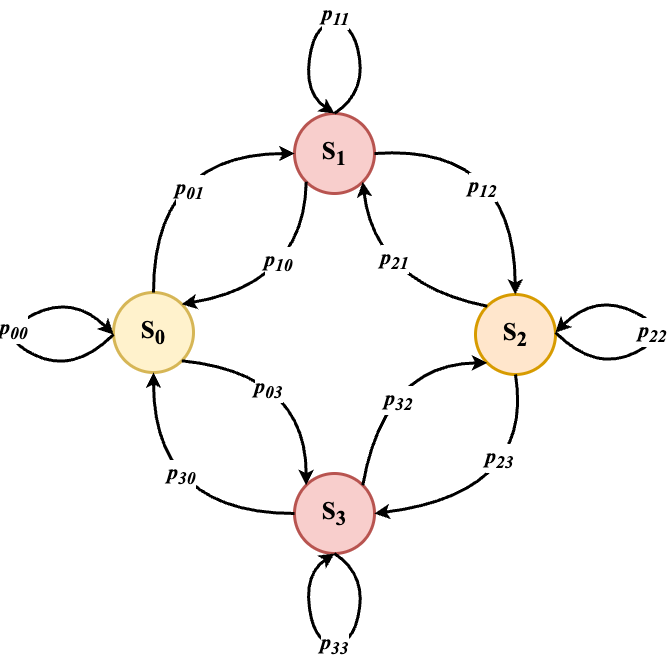

The diagram above was exported from draw.io. Its source (the exported page's mxGraphModel, read from the mxfile embedded in the PNG):
<mxGraphModel dx="954" dy="1896" grid="1" gridSize="10" guides="1" tooltips="1" connect="1" arrows="1" fold="1" page="1" pageScale="1" pageWidth="827" pageHeight="1169" math="0" shadow="0">
  <root>
    <mxCell id="WIyWlLk6GJQsqaUBKTNV-0" />
    <mxCell id="WIyWlLk6GJQsqaUBKTNV-1" parent="WIyWlLk6GJQsqaUBKTNV-0" />
    <mxCell id="a1j0nCwYiXj807PRG-L1-0" value="&lt;b style=&quot;border-color: var(--border-color); font-size: 25px;&quot;&gt;&lt;font style=&quot;border-color: var(--border-color);&quot; face=&quot;Times New Roman&quot;&gt;S&lt;sub style=&quot;border-color: var(--border-color);&quot;&gt;1&lt;/sub&gt;&lt;/font&gt;&lt;/b&gt;" style="ellipse;whiteSpace=wrap;html=1;aspect=fixed;strokeWidth=3;fillColor=#f8cecc;strokeColor=#b85450;" vertex="1" parent="WIyWlLk6GJQsqaUBKTNV-1">
      <mxGeometry x="380" y="60" width="80" height="80" as="geometry" />
    </mxCell>
    <mxCell id="a1j0nCwYiXj807PRG-L1-1" value="&lt;b style=&quot;font-size: 25px;&quot;&gt;&lt;font style=&quot;font-size: 25px;&quot; face=&quot;Times New Roman&quot;&gt;S&lt;sub&gt;0&lt;/sub&gt;&lt;/font&gt;&lt;/b&gt;" style="ellipse;whiteSpace=wrap;html=1;aspect=fixed;fillColor=#fff2cc;strokeColor=#d6b656;strokeWidth=3;" vertex="1" parent="WIyWlLk6GJQsqaUBKTNV-1">
      <mxGeometry x="199" y="239" width="80" height="80" as="geometry" />
    </mxCell>
    <mxCell id="a1j0nCwYiXj807PRG-L1-3" value="&lt;b style=&quot;border-color: var(--border-color); font-size: 25px;&quot;&gt;&lt;font style=&quot;border-color: var(--border-color);&quot; face=&quot;Times New Roman&quot;&gt;S&lt;sub style=&quot;border-color: var(--border-color);&quot;&gt;4&lt;/sub&gt;&lt;/font&gt;&lt;/b&gt;" style="ellipse;whiteSpace=wrap;html=1;aspect=fixed;" vertex="1" parent="WIyWlLk6GJQsqaUBKTNV-1">
      <mxGeometry x="380" y="420" width="80" height="80" as="geometry" />
    </mxCell>
    <mxCell id="a1j0nCwYiXj807PRG-L1-4" value="" style="endArrow=classic;html=1;rounded=0;exitX=0.5;exitY=0;exitDx=0;exitDy=0;entryX=0;entryY=0.5;entryDx=0;entryDy=0;curved=1;strokeWidth=3;" edge="1" parent="WIyWlLk6GJQsqaUBKTNV-1" source="a1j0nCwYiXj807PRG-L1-1" target="a1j0nCwYiXj807PRG-L1-0">
      <mxGeometry width="50" height="50" relative="1" as="geometry">
        <mxPoint x="400" y="390" as="sourcePoint" />
        <mxPoint x="450" y="340" as="targetPoint" />
        <Array as="points">
          <mxPoint x="239" y="100" />
        </Array>
      </mxGeometry>
    </mxCell>
    <mxCell id="a1j0nCwYiXj807PRG-L1-37" value="&lt;font face=&quot;Times New Roman&quot;&gt;&lt;b style=&quot;font-size: 21px;&quot;&gt;&lt;i&gt;p&lt;sub&gt;01&lt;/sub&gt;&lt;/i&gt;&lt;/b&gt;&lt;/font&gt;" style="edgeLabel;html=1;align=center;verticalAlign=middle;resizable=0;points=[];" vertex="1" connectable="0" parent="a1j0nCwYiXj807PRG-L1-4">
      <mxGeometry x="0.2429" y="-35" relative="1" as="geometry">
        <mxPoint as="offset" />
      </mxGeometry>
    </mxCell>
    <mxCell id="a1j0nCwYiXj807PRG-L1-5" value="" style="endArrow=classic;html=1;rounded=0;exitX=0;exitY=1;exitDx=0;exitDy=0;entryX=1;entryY=0;entryDx=0;entryDy=0;curved=1;strokeWidth=3;" edge="1" parent="WIyWlLk6GJQsqaUBKTNV-1" source="a1j0nCwYiXj807PRG-L1-0" target="a1j0nCwYiXj807PRG-L1-1">
      <mxGeometry width="50" height="50" relative="1" as="geometry">
        <mxPoint x="400" y="390" as="sourcePoint" />
        <mxPoint x="450" y="340" as="targetPoint" />
        <Array as="points">
          <mxPoint x="390" y="230" />
        </Array>
      </mxGeometry>
    </mxCell>
    <mxCell id="a1j0nCwYiXj807PRG-L1-38" value="&lt;b style=&quot;border-color: var(--border-color); font-family: &amp;quot;Times New Roman&amp;quot;; font-size: 21px;&quot;&gt;&lt;i style=&quot;border-color: var(--border-color);&quot;&gt;p&lt;sub style=&quot;border-color: var(--border-color);&quot;&gt;10&lt;/sub&gt;&lt;/i&gt;&lt;/b&gt;" style="edgeLabel;html=1;align=center;verticalAlign=middle;resizable=0;points=[];" vertex="1" connectable="0" parent="a1j0nCwYiXj807PRG-L1-5">
      <mxGeometry x="0.1237" y="-24" relative="1" as="geometry">
        <mxPoint x="2" y="-3" as="offset" />
      </mxGeometry>
    </mxCell>
    <mxCell id="a1j0nCwYiXj807PRG-L1-17" value="&lt;b style=&quot;border-color: var(--border-color); font-size: 25px;&quot;&gt;&lt;font style=&quot;border-color: var(--border-color);&quot; face=&quot;Times New Roman&quot;&gt;S&lt;sub style=&quot;border-color: var(--border-color);&quot;&gt;2&lt;/sub&gt;&lt;/font&gt;&lt;/b&gt;" style="ellipse;whiteSpace=wrap;html=1;aspect=fixed;strokeWidth=3;fillColor=#ffe6cc;strokeColor=#d79b00;" vertex="1" parent="WIyWlLk6GJQsqaUBKTNV-1">
      <mxGeometry x="561" y="241" width="80" height="80" as="geometry" />
    </mxCell>
    <mxCell id="a1j0nCwYiXj807PRG-L1-18" value="&lt;b style=&quot;font-size: 25px;&quot;&gt;&lt;font style=&quot;font-size: 25px;&quot; face=&quot;Times New Roman&quot;&gt;S&lt;sub&gt;3&lt;/sub&gt;&lt;/font&gt;&lt;/b&gt;" style="ellipse;whiteSpace=wrap;html=1;aspect=fixed;fillColor=#f8cecc;strokeColor=#b85450;strokeWidth=3;" vertex="1" parent="WIyWlLk6GJQsqaUBKTNV-1">
      <mxGeometry x="380" y="420" width="80" height="80" as="geometry" />
    </mxCell>
    <mxCell id="a1j0nCwYiXj807PRG-L1-19" value="" style="endArrow=classic;html=1;rounded=0;exitX=1;exitY=0.5;exitDx=0;exitDy=0;curved=1;strokeWidth=3;" edge="1" parent="WIyWlLk6GJQsqaUBKTNV-1" source="a1j0nCwYiXj807PRG-L1-0" target="a1j0nCwYiXj807PRG-L1-17">
      <mxGeometry width="50" height="50" relative="1" as="geometry">
        <mxPoint x="581" y="571" as="sourcePoint" />
        <mxPoint x="631" y="521" as="targetPoint" />
        <Array as="points">
          <mxPoint x="600" y="90" />
        </Array>
      </mxGeometry>
    </mxCell>
    <mxCell id="a1j0nCwYiXj807PRG-L1-41" value="&lt;b style=&quot;border-color: var(--border-color); font-family: &amp;quot;Times New Roman&amp;quot;; font-size: 21px;&quot;&gt;&lt;i style=&quot;border-color: var(--border-color);&quot;&gt;p&lt;sub style=&quot;border-color: var(--border-color);&quot;&gt;12&lt;/sub&gt;&lt;/i&gt;&lt;/b&gt;" style="edgeLabel;html=1;align=center;verticalAlign=middle;resizable=0;points=[];" vertex="1" connectable="0" parent="a1j0nCwYiXj807PRG-L1-19">
      <mxGeometry x="0.2609" y="-33" relative="1" as="geometry">
        <mxPoint as="offset" />
      </mxGeometry>
    </mxCell>
    <mxCell id="a1j0nCwYiXj807PRG-L1-20" value="" style="endArrow=classic;html=1;rounded=0;exitX=0;exitY=0;exitDx=0;exitDy=0;entryX=1;entryY=1;entryDx=0;entryDy=0;curved=1;strokeWidth=3;" edge="1" parent="WIyWlLk6GJQsqaUBKTNV-1" source="a1j0nCwYiXj807PRG-L1-17" target="a1j0nCwYiXj807PRG-L1-0">
      <mxGeometry width="50" height="50" relative="1" as="geometry">
        <mxPoint x="581" y="571" as="sourcePoint" />
        <mxPoint x="631" y="521" as="targetPoint" />
        <Array as="points">
          <mxPoint x="460" y="230" />
        </Array>
      </mxGeometry>
    </mxCell>
    <mxCell id="a1j0nCwYiXj807PRG-L1-40" value="&lt;b style=&quot;border-color: var(--border-color); font-family: &amp;quot;Times New Roman&amp;quot;; font-size: 21px;&quot;&gt;&lt;i style=&quot;border-color: var(--border-color);&quot;&gt;p&lt;sub style=&quot;border-color: var(--border-color);&quot;&gt;21&lt;/sub&gt;&lt;/i&gt;&lt;/b&gt;" style="edgeLabel;html=1;align=center;verticalAlign=middle;resizable=0;points=[];" vertex="1" connectable="0" parent="a1j0nCwYiXj807PRG-L1-20">
      <mxGeometry x="0.2619" y="-22" relative="1" as="geometry">
        <mxPoint as="offset" />
      </mxGeometry>
    </mxCell>
    <mxCell id="a1j0nCwYiXj807PRG-L1-24" value="" style="endArrow=classic;html=1;rounded=0;exitX=0.5;exitY=1;exitDx=0;exitDy=0;curved=1;entryX=1;entryY=0.5;entryDx=0;entryDy=0;strokeWidth=3;" edge="1" parent="WIyWlLk6GJQsqaUBKTNV-1" source="a1j0nCwYiXj807PRG-L1-17" target="a1j0nCwYiXj807PRG-L1-18">
      <mxGeometry width="50" height="50" relative="1" as="geometry">
        <mxPoint x="600" y="340" as="sourcePoint" />
        <mxPoint x="741" y="481" as="targetPoint" />
        <Array as="points">
          <mxPoint x="620" y="440" />
        </Array>
      </mxGeometry>
    </mxCell>
    <mxCell id="a1j0nCwYiXj807PRG-L1-43" value="&lt;b style=&quot;border-color: var(--border-color); font-family: &amp;quot;Times New Roman&amp;quot;; font-size: 21px;&quot;&gt;&lt;i style=&quot;border-color: var(--border-color);&quot;&gt;p&lt;sub style=&quot;border-color: var(--border-color);&quot;&gt;23&lt;/sub&gt;&lt;/i&gt;&lt;/b&gt;" style="edgeLabel;html=1;align=center;verticalAlign=middle;resizable=0;points=[];" vertex="1" connectable="0" parent="a1j0nCwYiXj807PRG-L1-24">
      <mxGeometry x="-0.4127" y="-30" relative="1" as="geometry">
        <mxPoint y="-3" as="offset" />
      </mxGeometry>
    </mxCell>
    <mxCell id="a1j0nCwYiXj807PRG-L1-25" value="" style="endArrow=classic;html=1;rounded=0;exitX=0;exitY=0.5;exitDx=0;exitDy=0;curved=1;entryX=0.5;entryY=1;entryDx=0;entryDy=0;strokeWidth=3;" edge="1" parent="WIyWlLk6GJQsqaUBKTNV-1" source="a1j0nCwYiXj807PRG-L1-18" target="a1j0nCwYiXj807PRG-L1-1">
      <mxGeometry width="50" height="50" relative="1" as="geometry">
        <mxPoint x="281" y="410" as="sourcePoint" />
        <mxPoint x="220" y="350" as="targetPoint" />
        <Array as="points">
          <mxPoint x="239" y="460" />
        </Array>
      </mxGeometry>
    </mxCell>
    <mxCell id="a1j0nCwYiXj807PRG-L1-46" value="&lt;b style=&quot;border-color: var(--border-color); font-family: &amp;quot;Times New Roman&amp;quot;; font-size: 21px;&quot;&gt;&lt;i style=&quot;border-color: var(--border-color);&quot;&gt;p&lt;sub style=&quot;border-color: var(--border-color);&quot;&gt;30&lt;/sub&gt;&lt;/i&gt;&lt;/b&gt;" style="edgeLabel;html=1;align=center;verticalAlign=middle;resizable=0;points=[];" vertex="1" connectable="0" parent="a1j0nCwYiXj807PRG-L1-25">
      <mxGeometry x="0.2872" y="-27" relative="1" as="geometry">
        <mxPoint as="offset" />
      </mxGeometry>
    </mxCell>
    <mxCell id="a1j0nCwYiXj807PRG-L1-26" value="" style="endArrow=classic;html=1;rounded=0;exitX=1;exitY=1;exitDx=0;exitDy=0;entryX=0;entryY=0;entryDx=0;entryDy=0;curved=1;strokeWidth=3;" edge="1" parent="WIyWlLk6GJQsqaUBKTNV-1" source="a1j0nCwYiXj807PRG-L1-1" target="a1j0nCwYiXj807PRG-L1-18">
      <mxGeometry width="50" height="50" relative="1" as="geometry">
        <mxPoint x="435" y="405" as="sourcePoint" />
        <mxPoint x="310" y="280" as="targetPoint" />
        <Array as="points">
          <mxPoint x="392" y="320" />
        </Array>
      </mxGeometry>
    </mxCell>
    <mxCell id="a1j0nCwYiXj807PRG-L1-47" value="&lt;b style=&quot;border-color: var(--border-color); font-family: &amp;quot;Times New Roman&amp;quot;; font-size: 21px;&quot;&gt;&lt;i style=&quot;border-color: var(--border-color);&quot;&gt;p&lt;sub style=&quot;border-color: var(--border-color);&quot;&gt;03&lt;/sub&gt;&lt;/i&gt;&lt;/b&gt;" style="edgeLabel;html=1;align=center;verticalAlign=middle;resizable=0;points=[];" vertex="1" connectable="0" parent="a1j0nCwYiXj807PRG-L1-26">
      <mxGeometry x="-0.2573" y="-18" relative="1" as="geometry">
        <mxPoint as="offset" />
      </mxGeometry>
    </mxCell>
    <mxCell id="a1j0nCwYiXj807PRG-L1-27" value="" style="endArrow=classic;html=1;rounded=0;exitX=1;exitY=0;exitDx=0;exitDy=0;entryX=0;entryY=1;entryDx=0;entryDy=0;curved=1;strokeWidth=3;" edge="1" parent="WIyWlLk6GJQsqaUBKTNV-1" source="a1j0nCwYiXj807PRG-L1-18" target="a1j0nCwYiXj807PRG-L1-17">
      <mxGeometry width="50" height="50" relative="1" as="geometry">
        <mxPoint x="400" y="250" as="sourcePoint" />
        <mxPoint x="525" y="375" as="targetPoint" />
        <Array as="points">
          <mxPoint x="470" y="310" />
        </Array>
      </mxGeometry>
    </mxCell>
    <mxCell id="a1j0nCwYiXj807PRG-L1-44" value="&lt;b style=&quot;border-color: var(--border-color); font-family: &amp;quot;Times New Roman&amp;quot;; font-size: 21px;&quot;&gt;&lt;i style=&quot;border-color: var(--border-color);&quot;&gt;p&lt;sub style=&quot;border-color: var(--border-color);&quot;&gt;32&lt;/sub&gt;&lt;/i&gt;&lt;/b&gt;" style="edgeLabel;html=1;align=center;verticalAlign=middle;resizable=0;points=[];" vertex="1" connectable="0" parent="a1j0nCwYiXj807PRG-L1-27">
      <mxGeometry x="-0.2033" y="-20" relative="1" as="geometry">
        <mxPoint as="offset" />
      </mxGeometry>
    </mxCell>
    <mxCell id="a1j0nCwYiXj807PRG-L1-30" value="" style="curved=1;endArrow=classic;html=1;rounded=0;strokeWidth=3;" edge="1" parent="WIyWlLk6GJQsqaUBKTNV-1">
      <mxGeometry width="50" height="50" relative="1" as="geometry">
        <mxPoint x="420" y="60" as="sourcePoint" />
        <mxPoint x="420" y="60" as="targetPoint" />
        <Array as="points">
          <mxPoint x="450" y="40" />
          <mxPoint x="440" y="-30" />
          <mxPoint x="400" y="-30" />
          <mxPoint x="390" y="40" />
        </Array>
      </mxGeometry>
    </mxCell>
    <mxCell id="a1j0nCwYiXj807PRG-L1-39" value="&lt;b style=&quot;border-color: var(--border-color); font-family: &amp;quot;Times New Roman&amp;quot;; font-size: 21px;&quot;&gt;&lt;i style=&quot;border-color: var(--border-color);&quot;&gt;p&lt;sub style=&quot;border-color: var(--border-color);&quot;&gt;11&lt;/sub&gt;&lt;/i&gt;&lt;/b&gt;" style="edgeLabel;html=1;align=center;verticalAlign=middle;resizable=0;points=[];" vertex="1" connectable="0" parent="a1j0nCwYiXj807PRG-L1-30">
      <mxGeometry x="0.0158" y="2" relative="1" as="geometry">
        <mxPoint x="3" y="-11" as="offset" />
      </mxGeometry>
    </mxCell>
    <mxCell id="a1j0nCwYiXj807PRG-L1-32" value="" style="curved=1;endArrow=classic;html=1;rounded=0;strokeWidth=3;" edge="1" parent="WIyWlLk6GJQsqaUBKTNV-1">
      <mxGeometry width="50" height="50" relative="1" as="geometry">
        <mxPoint x="420" y="500" as="sourcePoint" />
        <mxPoint x="420" y="500" as="targetPoint" />
        <Array as="points">
          <mxPoint x="450" y="520" />
          <mxPoint x="440" y="590" />
          <mxPoint x="400" y="590" />
          <mxPoint x="390" y="520" />
        </Array>
      </mxGeometry>
    </mxCell>
    <mxCell id="a1j0nCwYiXj807PRG-L1-45" value="&lt;b style=&quot;border-color: var(--border-color); font-family: &amp;quot;Times New Roman&amp;quot;; font-size: 21px;&quot;&gt;&lt;i style=&quot;border-color: var(--border-color);&quot;&gt;p&lt;sub style=&quot;border-color: var(--border-color);&quot;&gt;33&lt;/sub&gt;&lt;/i&gt;&lt;/b&gt;" style="edgeLabel;html=1;align=center;verticalAlign=middle;resizable=0;points=[];" vertex="1" connectable="0" parent="a1j0nCwYiXj807PRG-L1-32">
      <mxGeometry relative="1" as="geometry">
        <mxPoint as="offset" />
      </mxGeometry>
    </mxCell>
    <mxCell id="a1j0nCwYiXj807PRG-L1-35" value="" style="curved=1;endArrow=classic;html=1;rounded=0;strokeWidth=3;" edge="1" parent="WIyWlLk6GJQsqaUBKTNV-1">
      <mxGeometry width="50" height="50" relative="1" as="geometry">
        <mxPoint x="641" y="279" as="sourcePoint" />
        <mxPoint x="641" y="279" as="targetPoint" />
        <Array as="points">
          <mxPoint x="681" y="319" />
          <mxPoint x="761" y="279" />
          <mxPoint x="681" y="239" />
        </Array>
      </mxGeometry>
    </mxCell>
    <mxCell id="a1j0nCwYiXj807PRG-L1-42" value="&lt;b style=&quot;border-color: var(--border-color); font-family: &amp;quot;Times New Roman&amp;quot;; font-size: 21px;&quot;&gt;&lt;i style=&quot;border-color: var(--border-color);&quot;&gt;p&lt;sub style=&quot;border-color: var(--border-color);&quot;&gt;22&lt;/sub&gt;&lt;/i&gt;&lt;/b&gt;" style="edgeLabel;html=1;align=center;verticalAlign=middle;resizable=0;points=[];" vertex="1" connectable="0" parent="a1j0nCwYiXj807PRG-L1-35">
      <mxGeometry x="0.1424" y="10" relative="1" as="geometry">
        <mxPoint as="offset" />
      </mxGeometry>
    </mxCell>
    <mxCell id="a1j0nCwYiXj807PRG-L1-36" value="" style="curved=1;endArrow=classic;html=1;rounded=0;strokeWidth=3;" edge="1" parent="WIyWlLk6GJQsqaUBKTNV-1">
      <mxGeometry width="50" height="50" relative="1" as="geometry">
        <mxPoint x="199" y="281" as="sourcePoint" />
        <mxPoint x="199" y="281" as="targetPoint" />
        <Array as="points">
          <mxPoint x="159" y="321" />
          <mxPoint x="79" y="281" />
          <mxPoint x="159" y="241" />
        </Array>
      </mxGeometry>
    </mxCell>
    <mxCell id="a1j0nCwYiXj807PRG-L1-48" value="&lt;b style=&quot;border-color: var(--border-color); font-family: &amp;quot;Times New Roman&amp;quot;; font-size: 21px;&quot;&gt;&lt;i style=&quot;border-color: var(--border-color);&quot;&gt;p&lt;sub style=&quot;border-color: var(--border-color);&quot;&gt;00&lt;/sub&gt;&lt;/i&gt;&lt;/b&gt;" style="edgeLabel;html=1;align=center;verticalAlign=middle;resizable=0;points=[];" vertex="1" connectable="0" parent="a1j0nCwYiXj807PRG-L1-36">
      <mxGeometry x="0.1332" y="-6" relative="1" as="geometry">
        <mxPoint y="-2" as="offset" />
      </mxGeometry>
    </mxCell>
  </root>
</mxGraphModel>